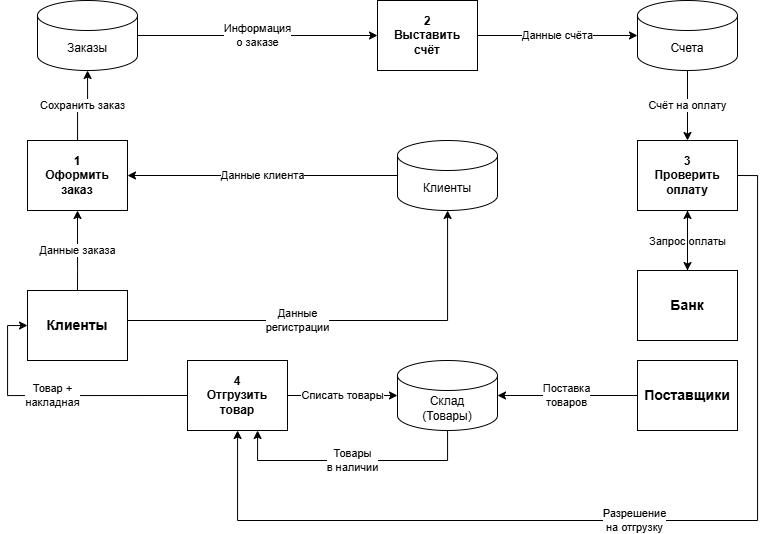

The diagram above was exported from draw.io. Its source (the exported page's mxGraphModel, read from the mxfile embedded in the PNG):
<mxGraphModel dx="791" dy="824" grid="1" gridSize="10" guides="1" tooltips="1" connect="1" arrows="1" fold="1" page="1" pageScale="1" pageWidth="1300" pageHeight="900" math="0" shadow="0">
  <root>
    <mxCell id="0" />
    <mxCell id="1" parent="0" />
    <mxCell id="store-orders" parent="1" style="shape=cylinder3;whiteSpace=wrap;html=1;boundedLbl=1;backgroundOutline=1;size=15;fontSize=12;" value="Заказы" vertex="1">
      <mxGeometry height="70" width="100" x="390" y="130" as="geometry" />
    </mxCell>
    <mxCell id="store-clients" parent="1" style="shape=cylinder3;whiteSpace=wrap;html=1;boundedLbl=1;backgroundOutline=1;size=15;fontSize=12;" value="Клиенты" vertex="1">
      <mxGeometry height="70" width="100" x="750" y="270" as="geometry" />
    </mxCell>
    <mxCell id="store-invoices" parent="1" style="shape=cylinder3;whiteSpace=wrap;html=1;boundedLbl=1;backgroundOutline=1;size=15;fontSize=12;" value="Счета" vertex="1">
      <mxGeometry height="70" width="100" x="990" y="130" as="geometry" />
    </mxCell>
    <mxCell id="store-stock" parent="1" style="shape=cylinder3;whiteSpace=wrap;html=1;boundedLbl=1;backgroundOutline=1;size=15;fontSize=12;" value="Склад&#10;(Товары)" vertex="1">
      <mxGeometry height="70" width="100" x="750" y="490" as="geometry" />
    </mxCell>
    <mxCell id="proc-order" parent="1" style="rounded=0;whiteSpace=wrap;html=1;fontSize=12;fontStyle=1;" value="1&#10;Оформить&#10;заказ" vertex="1">
      <mxGeometry height="70" width="100" x="380" y="270" as="geometry" />
    </mxCell>
    <mxCell id="proc-invoice" parent="1" style="rounded=0;whiteSpace=wrap;html=1;fontSize=12;fontStyle=1;" value="2&#10;Выставить&#10;счёт" vertex="1">
      <mxGeometry height="70" width="100" x="730" y="130" as="geometry" />
    </mxCell>
    <mxCell id="proc-payment" parent="1" style="rounded=0;whiteSpace=wrap;html=1;fontSize=12;fontStyle=1;" value="3&#10;Проверить&#10;оплату" vertex="1">
      <mxGeometry height="70" width="100" x="990" y="270" as="geometry" />
    </mxCell>
    <mxCell id="proc-ship" parent="1" style="rounded=0;whiteSpace=wrap;html=1;fontSize=12;fontStyle=1;" value="4&#10;Отгрузить&#10;товар" vertex="1">
      <mxGeometry height="70" width="100" x="540" y="490" as="geometry" />
    </mxCell>
    <mxCell id="flow1" edge="1" parent="1" source="ae7FhGna4LENcdIL9eVa-5" style="edgeStyle=orthogonalEdgeStyle;rounded=0;orthogonalLoop=1;jettySize=auto;html=1;fontSize=11;exitX=0.5;exitY=0;exitDx=0;exitDy=0;entryX=0.5;entryY=1;entryDx=0;entryDy=0;" target="proc-order" value="Данные заказа">
      <mxGeometry relative="1" as="geometry">
        <Array as="points">
          <mxPoint x="430" y="400" />
          <mxPoint x="430" y="400" />
        </Array>
        <mxPoint x="200" y="140" as="sourcePoint" />
        <mxPoint x="360" y="140" as="targetPoint" />
      </mxGeometry>
    </mxCell>
    <mxCell id="flow2" edge="1" parent="1" source="proc-order" style="edgeStyle=orthogonalEdgeStyle;rounded=0;orthogonalLoop=1;jettySize=auto;html=1;fontSize=11;" target="store-orders" value="Сохранить заказ">
      <mxGeometry relative="1" as="geometry" />
    </mxCell>
    <mxCell id="flow3" edge="1" parent="1" source="store-orders" style="edgeStyle=orthogonalEdgeStyle;rounded=0;orthogonalLoop=1;jettySize=auto;html=1;fontSize=11;" target="proc-invoice" value="Информация&#10;о заказе">
      <mxGeometry relative="1" as="geometry" />
    </mxCell>
    <mxCell id="flow4" edge="1" parent="1" source="proc-invoice" style="edgeStyle=orthogonalEdgeStyle;rounded=0;orthogonalLoop=1;jettySize=auto;html=1;fontSize=11;" target="store-invoices" value="Данные счёта">
      <mxGeometry relative="1" as="geometry" />
    </mxCell>
    <mxCell id="flow5" edge="1" parent="1" source="store-invoices" style="edgeStyle=orthogonalEdgeStyle;rounded=0;orthogonalLoop=1;jettySize=auto;html=1;fontSize=11;" target="proc-payment" value="Счёт на оплату">
      <mxGeometry relative="1" as="geometry" />
    </mxCell>
    <mxCell id="flow6" edge="1" parent="1" source="proc-payment" style="edgeStyle=orthogonalEdgeStyle;rounded=0;orthogonalLoop=1;jettySize=auto;html=1;fontSize=11;entryX=0.5;entryY=0;entryDx=0;entryDy=0;" target="ae7FhGna4LENcdIL9eVa-2" value="Запрос оплаты">
      <mxGeometry relative="1" as="geometry">
        <mxPoint x="1040" y="490" as="targetPoint" />
      </mxGeometry>
    </mxCell>
    <mxCell id="flow8" edge="1" parent="1" source="proc-payment" style="edgeStyle=orthogonalEdgeStyle;rounded=0;orthogonalLoop=1;jettySize=auto;html=1;fontSize=11;exitX=1;exitY=0.5;exitDx=0;exitDy=0;" target="proc-ship" value="Разрешение&#10;на отгрузку">
      <mxGeometry relative="1" as="geometry">
        <Array as="points">
          <mxPoint x="1110" y="305" />
          <mxPoint x="1110" y="650" />
          <mxPoint x="590" y="650" />
        </Array>
      </mxGeometry>
    </mxCell>
    <mxCell id="flow9" edge="1" parent="1" source="proc-ship" style="edgeStyle=orthogonalEdgeStyle;rounded=0;orthogonalLoop=1;jettySize=auto;html=1;fontSize=11;" target="store-stock" value="Списать товары">
      <mxGeometry relative="1" as="geometry" />
    </mxCell>
    <mxCell id="flow10" edge="1" parent="1" source="store-stock" style="edgeStyle=orthogonalEdgeStyle;rounded=0;orthogonalLoop=1;jettySize=auto;html=1;fontSize=11;" target="proc-ship" value="Товары&#10;в наличии">
      <mxGeometry relative="1" as="geometry">
        <Array as="points">
          <mxPoint x="800" y="590" />
          <mxPoint x="610" y="590" />
        </Array>
      </mxGeometry>
    </mxCell>
    <mxCell id="flow11" edge="1" parent="1" source="proc-ship" style="edgeStyle=orthogonalEdgeStyle;rounded=0;orthogonalLoop=1;jettySize=auto;html=1;fontSize=11;exitX=0;exitY=0.5;exitDx=0;exitDy=0;entryX=0;entryY=0.5;entryDx=0;entryDy=0;" target="ae7FhGna4LENcdIL9eVa-5" value="Товар +&#10;накладная">
      <mxGeometry relative="1" as="geometry">
        <Array as="points">
          <mxPoint x="360" y="525" />
          <mxPoint x="360" y="455" />
        </Array>
        <mxPoint x="170" y="400" as="targetPoint" />
      </mxGeometry>
    </mxCell>
    <mxCell id="flow12" edge="1" parent="1" source="ae7FhGna4LENcdIL9eVa-4" style="edgeStyle=orthogonalEdgeStyle;rounded=0;orthogonalLoop=1;jettySize=auto;html=1;fontSize=11;exitX=0;exitY=0.5;exitDx=0;exitDy=0;" target="store-stock" value="Поставка&#10;товаров">
      <mxGeometry relative="1" as="geometry">
        <mxPoint x="420" y="152" as="sourcePoint" />
      </mxGeometry>
    </mxCell>
    <mxCell id="flow13" edge="1" parent="1" source="ae7FhGna4LENcdIL9eVa-5" style="edgeStyle=orthogonalEdgeStyle;rounded=0;orthogonalLoop=1;jettySize=auto;html=1;fontSize=11;exitX=0.5;exitY=1;exitDx=0;exitDy=0;" target="store-clients" value="Данные&#10;регистрации">
      <mxGeometry relative="1" as="geometry">
        <Array as="points">
          <mxPoint x="430" y="450" />
          <mxPoint x="800" y="450" />
        </Array>
        <mxPoint x="270" y="370" as="sourcePoint" />
      </mxGeometry>
    </mxCell>
    <mxCell id="flow14" edge="1" parent="1" source="store-clients" style="edgeStyle=orthogonalEdgeStyle;rounded=0;orthogonalLoop=1;jettySize=auto;html=1;fontSize=11;" target="proc-order" value="Данные клиента">
      <mxGeometry relative="1" as="geometry" />
    </mxCell>
    <mxCell id="ae7FhGna4LENcdIL9eVa-3" edge="1" parent="1" source="ae7FhGna4LENcdIL9eVa-2" style="edgeStyle=orthogonalEdgeStyle;rounded=0;orthogonalLoop=1;jettySize=auto;html=1;" target="proc-payment" value="">
      <mxGeometry relative="1" as="geometry" />
    </mxCell>
    <mxCell id="ae7FhGna4LENcdIL9eVa-2" parent="1" style="rounded=0;whiteSpace=wrap;html=1;" value="&lt;span style=&quot;font-size: 14px; font-weight: 700;&quot;&gt;Банк&lt;/span&gt;" vertex="1">
      <mxGeometry height="70" width="100" x="990" y="400" as="geometry" />
    </mxCell>
    <mxCell id="ae7FhGna4LENcdIL9eVa-4" parent="1" style="rounded=0;whiteSpace=wrap;html=1;" value="&lt;span style=&quot;font-size: 14px; font-weight: 700;&quot;&gt;Поставщики&lt;/span&gt;" vertex="1">
      <mxGeometry height="70" width="100" x="990" y="490" as="geometry" />
    </mxCell>
    <mxCell id="ae7FhGna4LENcdIL9eVa-5" parent="1" style="rounded=0;whiteSpace=wrap;html=1;" value="&lt;span style=&quot;font-size: 14px; font-weight: 700;&quot;&gt;Клиенты&lt;/span&gt;" vertex="1">
      <mxGeometry height="70" width="100" x="380" y="420" as="geometry" />
    </mxCell>
  </root>
</mxGraphModel>